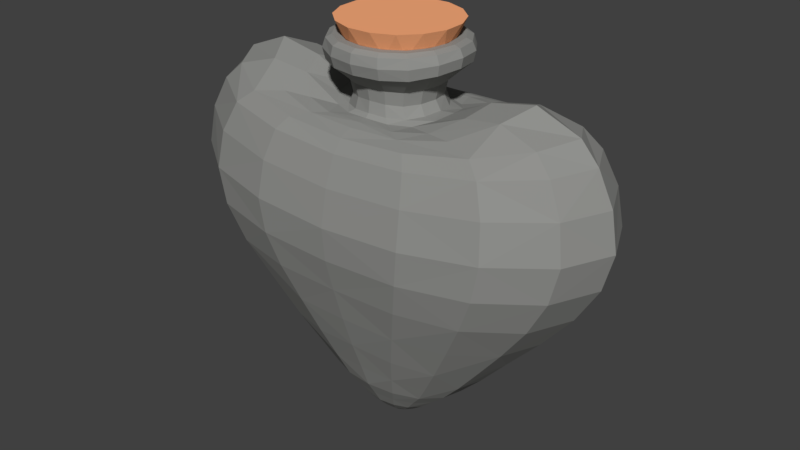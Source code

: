 # Source: LifePotion.blend  (saved by Blender 2.79.0; exported with 4.5.12 LTS)
import bpy
from mathutils import Matrix  # noqa: F401  (used for matrix-valued properties, if any)

bpy.ops.wm.read_factory_settings(use_empty=True)
scene = bpy.context.scene
scene.name = 'Scene'

# ---- collections
col_collection_1 = bpy.data.collections.new('Collection 1'); scene.collection.children.link(col_collection_1)

# ---- materials (node trees are filled in below, after node groups)
mat_glass = bpy.data.materials.new('Glass')
mat_glass.alpha_threshold = 0.0
mat_glass.use_transparent_shadow = False
mat_glass.diffuse_color = (0.2821, 0.2846, 0.2717, 1.0)
mat_glass.roughness = 0.0
mat_glass.specular_intensity = 0.0
mat_liquid = bpy.data.materials.new('Liquid')
mat_liquid.alpha_threshold = 0.0
mat_liquid.use_transparent_shadow = False
mat_liquid.diffuse_color = (0.8, 0.004309, 0.006832, 1.0)
mat_liquid.roughness = 0.5
mat_glass_001 = bpy.data.materials.new('Glass.001')
mat_glass_001.alpha_threshold = 0.0
mat_glass_001.use_transparent_shadow = False
mat_glass_001.diffuse_color = (0.2821, 0.2846, 0.2717, 1.0)
mat_glass_001.roughness = 0.0
mat_glass_001.specular_intensity = 0.0
mat_liquid_001 = bpy.data.materials.new('Liquid.001')
mat_liquid_001.alpha_threshold = 0.0
mat_liquid_001.use_transparent_shadow = False
mat_liquid_001.diffuse_color = (0.8, 0.5827, 0.0, 1.0)
mat_liquid_001.roughness = 0.5
mat_cork = bpy.data.materials.new('Cork')
mat_cork.alpha_threshold = 0.0
mat_cork.use_transparent_shadow = False
mat_cork.diffuse_color = (1.0, 0.4232, 0.2014, 1.0)
mat_cork.roughness = 0.5

# ---- material node trees

# ---- world
world_world = bpy.data.worlds.new('World'); scene.world = world_world
world_world.color = (0.05088, 0.05088, 0.05088)
world_world.use_sun_shadow = False
world_world.sun_shadow_jitter_overblur = 0.0
world_world.cycles.sampling_method = 'MANUAL'

# ---- meshes
me_circle = bpy.data.meshes.new('Circle')
me_circle.from_pydata([(0.4269, -0.9897, 6.187), (1.036, -0.4202, 6.226), (0.8314, -0.3429, 5.909), (0.3424, -0.8, 5.884), (0.251, -0.6251, 5.537), (0.6071, -0.2688, 5.526), (0.3703, -0.7147, 5.298), (0.9069, -0.3156, 5.364), (0.8676, -0.256, 0.5293), (0.3466, -0.5917, 0.5339), (0.5885, -0.8877, 5.302), (1.053, -1.231, 5.221), (1.255, -1.641, 3.43), (0.9156, -1.293, 2.244), (0.5693, -0.8871, 1.157), (1.472, -0.407, 5.572), (2.738, -0.5624, 5.484), (3.196, -0.7865, 3.48), (2.364, -0.5951, 2.221), (1.469, -0.3851, 1.132), (3.259, -0.7336, 4.703), (1.288, -1.566, 4.579), (2.093, -0.4663, 5.673), (0.7986, -1.033, 5.283), (0.3714, -0.8811, 6.389), (0.8951, -0.3677, 6.397), (-0.4269, -0.9897, 6.187), (-1.036, -0.4202, 6.226), (-0.8314, -0.3429, 5.909), (-0.3424, -0.8, 5.884), (-0.251, -0.6251, 5.537), (-0.6071, -0.2688, 5.526), (-0.3703, -0.7147, 5.298), (-0.9069, -0.3156, 5.364), (-0.8676, -0.256, 0.5293), (-0.3466, -0.5917, 0.5339), (-0.5885, -0.8877, 5.302), (-1.053, -1.231, 5.221), (-1.255, -1.641, 3.43), (-0.9156, -1.293, 2.244), (-0.5693, -0.8871, 1.157), (-1.472, -0.407, 5.572), (-2.738, -0.5624, 5.484), (-3.196, -0.7865, 3.48), (-2.364, -0.5951, 2.221), (-1.469, -0.3851, 1.132), (-3.259, -0.7336, 4.703), (-1.288, -1.566, 4.579), (-2.093, -0.4663, 5.673), (-0.7986, -1.033, 5.283), (-0.3714, -0.8811, 6.389), (-0.8951, -0.3677, 6.397), (0.4269, 0.9897, 6.187), (1.036, 0.4202, 6.226), (0.8314, 0.3429, 5.909), (0.3424, 0.8, 5.884), (0.251, 0.6251, 5.537), (0.6071, 0.2688, 5.526), (0.3703, 0.7147, 5.298), (0.9069, 0.3156, 5.364), (0.8676, 0.256, 0.5293), (0.3466, 0.5917, 0.5339), (0.5885, 0.8877, 5.302), (1.053, 1.231, 5.221), (1.255, 1.641, 3.43), (0.9156, 1.293, 2.244), (0.5693, 0.8871, 1.157), (1.472, 0.407, 5.572), (2.738, 0.5624, 5.484), (3.196, 0.7865, 3.48), (2.364, 0.5951, 2.221), (1.469, 0.3851, 1.132), (3.259, 0.7336, 4.703), (1.288, 1.566, 4.579), (2.093, 0.4663, 5.673), (0.7986, 1.033, 5.283), (0.3714, 0.8811, 6.389), (0.8951, 0.3677, 6.397), (-0.4269, 0.9897, 6.187), (-1.036, 0.4202, 6.226), (-0.8314, 0.3429, 5.909), (-0.3424, 0.8, 5.884), (-0.251, 0.6251, 5.537), (-0.6071, 0.2688, 5.526), (-0.3703, 0.7147, 5.298), (-0.9069, 0.3156, 5.364), (-0.8676, 0.256, 0.5293), (-0.3466, 0.5917, 0.5339), (-0.5885, 0.8877, 5.302), (-1.053, 1.231, 5.221), (-1.255, 1.641, 3.43), (-0.9156, 1.293, 2.244), (-0.5693, 0.8871, 1.157), (-1.472, 0.407, 5.572), (-2.738, 0.5624, 5.484), (-3.196, 0.7865, 3.48), (-2.364, 0.5951, 2.221), (-1.469, 0.3851, 1.132), (-3.259, 0.7336, 4.703), (-1.288, 1.566, 4.579), (-2.093, 0.4663, 5.673), (-0.7986, 1.033, 5.283), (-0.3714, 0.8811, 6.389), (-0.8951, 0.3677, 6.397), (0.4064, -0.9632, 6.337), (0.9824, -0.4043, 6.355), (0.4123, -0.9416, 6.012), (1.003, -0.4037, 6.06), (1.126, 0.0, 6.246), (0.0, -1.064, 6.188), (0.7925, -0.7727, 6.196), (0.2707, -0.6621, 5.745), (0.6553, -0.2829, 5.741), (0.6358, -0.6286, 5.885), (0.9048, 0.0, 5.927), (0.0, -0.8571, 5.889), (0.2839, -0.6543, 5.357), (0.69, -0.2849, 5.366), (0.6598, 0.0, 5.533), (0.0, -0.6689, 5.551), (0.4655, -0.4923, 5.521), (0.0, -0.7565, 5.313), (0.99, 0.0, 5.412), (0.6896, -0.5732, 5.299), (0.2624, -0.474, 0.3225), (0.6267, -0.2061, 0.3077), (0.6547, -0.4643, 0.5313), (1.62, 0.0, 5.717), (0.0, -0.9247, 5.311), (1.104, -0.7307, 5.36), (2.001, -1.011, 5.329), (2.368, -1.393, 3.475), (1.736, -1.07, 2.217), (1.082, -0.6921, 1.118), (0.9453, 9.08e-09, 0.5288), (1.628, 0.0, 1.158), (2.631, 0.0, 2.23), (3.601, 0.0, 4.711), (2.341, 0.0, 5.858), (0.0, -0.6331, 0.5344), (0.0, -0.9461, 1.2), (0.0, -1.341, 2.265), (0.0, -1.615, 4.525), (0.0, -1.083, 5.273), (1.187, -1.39, 5.039), (1.111, -1.499, 2.859), (0.7219, -1.082, 1.648), (0.4523, -0.7276, 0.7751), (3.021, -0.6504, 5.209), (2.848, -0.7247, 2.864), (1.869, -0.4741, 1.612), (1.144, -0.3111, 0.7792), (2.425, -1.308, 4.665), (3.539, 0.0, 3.473), (0.0, -1.675, 3.398), (3.351, -0.7873, 4.087), (1.322, -1.677, 3.993), (1.522, -0.8411, 5.392), (3.053, 0.0, 5.574), (0.0, -1.285, 5.179), (0.3291, -0.7711, 6.391), (0.7907, -0.3208, 6.395), (0.9712, 0.0, 6.402), (0.688, -0.6799, 6.39), (0.0, -0.954, 6.39), (-0.4064, -0.9632, 6.337), (-0.9824, -0.4043, 6.355), (-0.4123, -0.9416, 6.012), (-1.003, -0.4037, 6.06), (-1.126, 0.0, 6.246), (-0.7925, -0.7727, 6.196), (-0.2707, -0.6621, 5.745), (-0.6553, -0.2829, 5.741), (-0.6358, -0.6286, 5.885), (-0.9048, 0.0, 5.927), (-0.2839, -0.6543, 5.357), (-0.69, -0.2849, 5.366), (-0.6598, 0.0, 5.533), (-0.4655, -0.4923, 5.521), (-0.99, 0.0, 5.412), (-0.6896, -0.5732, 5.299), (-0.2624, -0.474, 0.3225), (-0.6267, -0.2061, 0.3077), (-0.6547, -0.4643, 0.5313), (-1.62, 0.0, 5.717), (-1.104, -0.7307, 5.36), (-2.001, -1.011, 5.329), (-2.368, -1.393, 3.475), (-1.736, -1.07, 2.217), (-1.082, -0.6921, 1.118), (-0.9453, 8.382e-09, 0.5288), (-1.628, 0.0, 1.158), (-2.631, 0.0, 2.23), (-3.601, 0.0, 4.711), (-2.341, 0.0, 5.858), (-1.187, -1.39, 5.039), (-1.111, -1.499, 2.859), (-0.7219, -1.082, 1.648), (-0.4523, -0.7276, 0.7751), (-3.021, -0.6504, 5.209), (-2.848, -0.7247, 2.864), (-1.869, -0.4741, 1.612), (-1.144, -0.3111, 0.7792), (-2.425, -1.308, 4.665), (-3.539, 0.0, 3.473), (-3.351, -0.7873, 4.087), (-1.322, -1.677, 3.993), (-1.522, -0.8411, 5.392), (-3.053, 0.0, 5.574), (-0.3291, -0.7711, 6.391), (-0.7907, -0.3208, 6.395), (-0.9712, 0.0, 6.402), (-0.688, -0.6799, 6.39), (0.4064, 0.9632, 6.337), (0.9824, 0.4043, 6.355), (0.4123, 0.9416, 6.012), (1.003, 0.4037, 6.06), (0.0, 1.064, 6.188), (0.7925, 0.7727, 6.196), (0.2707, 0.6621, 5.745), (0.6553, 0.2829, 5.741), (0.6358, 0.6286, 5.885), (0.0, 0.8571, 5.889), (0.2839, 0.6543, 5.357), (0.69, 0.2849, 5.366), (0.0, 0.6689, 5.551), (0.4655, 0.4923, 5.521), (0.0, 0.7565, 5.313), (0.6896, 0.5732, 5.299), (0.2624, 0.471, 0.322), (0.6267, 0.2061, 0.3077), (0.6547, 0.4643, 0.5313), (0.0, 0.9247, 5.311), (1.104, 0.7307, 5.36), (2.001, 1.011, 5.329), (2.368, 1.393, 3.475), (1.736, 1.07, 2.217), (1.082, 0.6921, 1.118), (0.0, 0.6301, 0.534), (0.0, 0.9461, 1.2), (0.0, 1.341, 2.265), (0.0, 1.615, 4.525), (0.0, 1.083, 5.273), (1.187, 1.39, 5.039), (1.111, 1.499, 2.859), (0.7219, 1.082, 1.648), (0.4523, 0.7276, 0.7751), (3.021, 0.6504, 5.209), (2.848, 0.7247, 2.864), (1.869, 0.4741, 1.612), (1.144, 0.3111, 0.7792), (2.425, 1.308, 4.665), (0.0, 1.675, 3.398), (3.351, 0.7873, 4.087), (1.322, 1.677, 3.993), (1.522, 0.8411, 5.392), (0.0, 1.285, 5.179), (0.09486, -0.1742, 0.001186), (0.216, -0.07476, 0.001123), (0.3291, 0.7711, 6.391), (0.7907, 0.3208, 6.395), (0.688, 0.6799, 6.39), (0.0, 0.954, 6.39), (-0.4064, 0.9632, 6.337), (-0.9824, 0.4043, 6.355), (-0.4123, 0.9416, 6.012), (-1.003, 0.4037, 6.06), (-0.7925, 0.7727, 6.196), (-0.2707, 0.6621, 5.745), (-0.6553, 0.2829, 5.741), (-0.6358, 0.6286, 5.885), (-0.2839, 0.6543, 5.357), (-0.69, 0.2849, 5.366), (-0.4655, 0.4923, 5.521), (-0.09486, -0.1742, 0.001186), (-0.216, -0.07476, 0.001123), (-0.6896, 0.5732, 5.299), (-0.2624, 0.471, 0.322), (-0.6267, 0.2061, 0.3077), (-0.6547, 0.4643, 0.5313), (-1.104, 0.7307, 5.36), (-2.001, 1.011, 5.329), (-2.368, 1.393, 3.475), (-1.736, 1.07, 2.217), (-1.082, 0.6921, 1.118), (0.09486, 0.1742, 0.001186), (-1.187, 1.39, 5.039), (-1.111, 1.499, 2.859), (-0.7219, 1.082, 1.648), (-0.4523, 0.7276, 0.7751), (0.216, 0.07476, 0.001123), (-3.021, 0.6504, 5.209), (-2.848, 0.7247, 2.864), (-1.869, 0.4741, 1.612), (-1.144, 0.3111, 0.7792), (-2.425, 1.308, 4.665), (-3.351, 0.7873, 4.087), (-1.322, 1.677, 3.993), (-1.522, 0.8411, 5.392), (-0.09486, 0.1742, 0.001186), (-0.216, 0.07476, 0.001123), (-0.3291, 0.7711, 6.391), (-0.7907, 0.3208, 6.395), (-0.688, 0.6799, 6.39), (0.7536, -0.7461, 6.342), (0.7661, -0.74, 6.021), (0.5021, -0.5191, 5.735), (0.5274, -0.5197, 5.343), (0.1713, -0.136, 0.001168), (0.4847, -0.3727, 0.3168), (2.608e-09, -0.1872, 0.001187), (2.238, -1.16, 5.134), (2.101, -1.28, 2.869), (1.374, -0.8677, 1.588), (0.8566, -0.5644, 0.7653), (2.491, -1.403, 4.064), (-0.1713, -0.136, 0.001168), (0.6091, -0.5938, 6.39), (-1.863e-09, -1.041, 6.338), (-0.7536, -0.7461, 6.342), (0.0, -1.009, 6.014), (-0.7661, -0.74, 6.021), (0.0, -0.7103, 5.754), (-0.5021, -0.5191, 5.735), (-1.863e-09, -0.6965, 5.372), (-0.5274, -0.5197, 5.343), (0.1713, 0.136, 0.001168), (0.2298, 6.177e-09, 0.001098), (0.0, -0.5076, 0.3228), (-0.4847, -0.3727, 0.3168), (2.608e-09, 0.1867, 0.001186), (-2.238, -1.16, 5.134), (-2.101, -1.28, 2.869), (-1.374, -0.8677, 1.588), (-0.8566, -0.5644, 0.7653), (0.0, -0.7887, 0.7871), (3.725e-09, -1.143, 1.697), (0.0, -1.523, 2.85), (0.0, -1.435, 4.987), (-0.1713, 0.136, 0.001168), (-2.491, -1.403, 4.064), (-7.451e-09, -1.728, 3.945), (-0.2298, 5.77e-09, 0.001098), (-0.4244, 2.212e-09, 0.117), (0.0, -0.8359, 6.393), (-0.6091, -0.5938, 6.39), (0.7536, 0.7461, 6.342), (1.067, 1.863e-09, 6.365), (0.7661, 0.74, 6.021), (1.091, 0.0, 6.086), (0.5021, 0.5191, 5.735), (0.7122, -9.095e-13, 5.749), (0.5274, 0.5197, 5.343), (0.7511, -3.638e-12, 5.386), (-0.3117, 0.2452, 0.1266), (2.736e-09, 0.3295, 0.128), (0.4847, 0.3723, 0.3167), (0.6752, 9.197e-09, 0.3029), (0.4244, 4.016e-09, 0.117), (2.238, 1.16, 5.134), (2.101, 1.28, 2.869), (1.374, 0.8677, 1.588), (0.8566, 0.5644, 0.7653), (1.256, 5.588e-09, 0.794), (2.076, 0.0, 1.646), (3.161, 0.0, 2.858), (3.344, -3.725e-09, 5.242), (0.3117, 0.2452, 0.1266), (2.491, 1.403, 4.064), (3.705, 0.0, 4.086), (-0.3117, -0.2452, 0.1266), (2.736e-09, -0.3325, 0.1284), (0.6091, 0.5938, 6.39), (0.857, 0.0, 6.399), (-1.863e-09, 1.041, 6.338), (-0.7536, 0.7461, 6.342), (-1.067, 1.863e-09, 6.365), (0.0, 1.009, 6.014), (-0.7661, 0.74, 6.021), (-1.091, 0.0, 6.086), (0.0, 0.7103, 5.754), (-0.5021, 0.5191, 5.735), (-0.7122, -4.547e-13, 5.749), (-1.863e-09, 0.6965, 5.372), (-0.5274, 0.5197, 5.343), (-0.7511, -1.819e-12, 5.386), (0.3117, -0.2452, 0.1266), (-0.3967, 0.1359, 0.1209), (-0.1709, 0.3102, 0.1287), (0.0, 0.5001, 0.3217), (-0.4847, 0.3723, 0.3167), (-0.6752, 5.355e-09, 0.3029), (0.3967, 0.1359, 0.1209), (-2.238, 1.16, 5.134), (-2.101, 1.28, 2.869), (-1.374, 0.8677, 1.588), (-0.8566, 0.5644, 0.7653), (-1.256, 5.588e-09, 0.794), (-2.076, 0.0, 1.646), (-3.161, -3.725e-09, 2.858), (-3.344, -3.725e-09, 5.242), (0.1709, 0.3102, 0.1287), (0.0, 0.7887, 0.7871), (3.725e-09, 1.143, 1.697), (0.0, 1.523, 2.85), (0.0, 1.435, 4.987), (-0.3967, -0.1359, 0.1209), (-2.491, 1.403, 4.064), (-3.705, 0.0, 4.086), (-7.451e-09, 1.728, 3.945), (-0.1709, -0.3109, 0.1288), (0.3967, -0.1359, 0.1209), (0.1709, -0.3109, 0.1288), (0.0, 0.8359, 6.393), (-0.6091, 0.5938, 6.39), (-0.857, 0.0, 6.399), (0.3764, -0.8549, 6.192), (0.9038, -0.3634, 6.213), (0.7428, -0.3121, 6.018), (0.3111, -0.7116, 5.993), (0.202, -0.4897, 5.536), (0.4759, -0.2123, 5.508), (0.3589, -0.6859, 5.157), (0.9357, -0.295, 5.224), (0.7794, -0.2027, 0.6313), (0.3144, -0.4762, 0.6138), (0.5935, -0.8764, 5.158), (1.052, -1.146, 5.105), (1.236, -1.5, 3.456), (0.8955, -1.161, 2.298), (0.5375, -0.7592, 1.215), (1.51, -0.3697, 5.438), (2.686, -0.4887, 5.372), (3.089, -0.7011, 3.526), (2.274, -0.5229, 2.308), (1.379, -0.3169, 1.221), (3.154, -0.6447, 4.661), (1.272, -1.428, 4.54), (2.092, -0.4066, 5.542), (0.8039, -0.9931, 5.145), (0.3564, -0.842, 6.251), (0.8665, -0.3524, 6.257), (-0.3764, -0.8549, 6.192), (-0.9038, -0.3634, 6.213), (-0.7428, -0.3121, 6.018), (-0.3111, -0.7116, 5.993), (-0.202, -0.4897, 5.536), (-0.4759, -0.2123, 5.508), (-0.3589, -0.6859, 5.157), (-0.9357, -0.295, 5.224), (-0.7794, -0.2027, 0.6313), (-0.3144, -0.4762, 0.6138), (-0.5935, -0.8764, 5.158), (-1.052, -1.146, 5.105), (-1.236, -1.5, 3.456), (-0.8955, -1.161, 2.298), (-0.5375, -0.7592, 1.215), (-1.51, -0.3697, 5.438), (-2.686, -0.4887, 5.372), (-3.089, -0.7011, 3.526), (-2.274, -0.5229, 2.308), (-1.379, -0.3169, 1.221), (-3.154, -0.6447, 4.661), (-1.272, -1.428, 4.54), (-2.092, -0.4066, 5.542), (-0.8039, -0.9931, 5.145), (-0.3564, -0.842, 6.251), (-0.8665, -0.3524, 6.257), (0.3764, 0.8549, 6.192), (0.9038, 0.3634, 6.213), (0.7428, 0.3121, 6.018), (0.3111, 0.7116, 5.993), (0.202, 0.4897, 5.536), (0.4759, 0.2123, 5.508), (0.3589, 0.6859, 5.157), (0.9357, 0.295, 5.224), (0.7794, 0.2027, 0.6313), (0.315, 0.4764, 0.6143), (0.5935, 0.8764, 5.158), (1.052, 1.146, 5.105), (1.236, 1.5, 3.456), (0.8955, 1.161, 2.298), (0.5375, 0.7592, 1.215), (1.51, 0.3697, 5.438), (2.686, 0.4887, 5.372), (3.089, 0.7011, 3.526), (2.274, 0.5229, 2.308), (1.379, 0.3169, 1.221), (3.154, 0.6447, 4.661), (1.272, 1.428, 4.54), (2.092, 0.4066, 5.542), (0.8039, 0.9931, 5.145), (0.3564, 0.842, 6.251), (0.8665, 0.3524, 6.257), (-0.3764, 0.8549, 6.192), (-0.9038, 0.3634, 6.213), (-0.7428, 0.3121, 6.018), (-0.3111, 0.7116, 5.993), (-0.202, 0.4897, 5.536), (-0.4759, 0.2123, 5.508), (-0.3589, 0.6859, 5.157), (-0.9357, 0.295, 5.224), (-0.7794, 0.2027, 0.6313), (-0.315, 0.4764, 0.6143), (-0.5935, 0.8764, 5.158), (-1.052, 1.146, 5.105), (-1.236, 1.5, 3.456), (-0.8955, 1.161, 2.298), (-0.5375, 0.7592, 1.215), (-1.51, 0.3697, 5.438), (-2.686, 0.4887, 5.372), (-3.089, 0.7011, 3.526), (-2.274, 0.5229, 2.308), (-1.379, 0.3169, 1.221), (-3.154, 0.6447, 4.661), (-1.272, 1.428, 4.54), (-2.092, 0.4066, 5.542), (-0.8039, 0.9931, 5.145), (-0.3564, 0.842, 6.251), (-0.8665, 0.3524, 6.257), (0.3649, -0.8525, 6.255), (0.8862, -0.3596, 6.258), (0.3702, -0.8275, 6.089), (0.8865, -0.3586, 6.132), (0.9834, 0.0, 6.229), (0.0, -0.9206, 6.196), (0.6937, -0.6679, 6.192), (0.2292, -0.5455, 5.819), (0.5408, -0.2392, 5.817), (0.5702, -0.5639, 5.995), (0.81, 0.0, 6.035), (0.0, -0.7623, 5.998), (0.246, -0.5426, 5.274), (0.6276, -0.2421, 5.243), (0.5173, 0.0, 5.512), (0.0, -0.525, 5.553), (0.3675, -0.3873, 5.511), (0.0, -0.7105, 5.177), (1.028, 0.0, 5.273), (0.6961, -0.554, 5.156), (0.2331, -0.3657, 0.4139), (0.5434, -0.1589, 0.4171), (0.5904, -0.3708, 0.6204), (1.659, 0.0, 5.578), (0.0, -0.9128, 5.168), (1.128, -0.7053, 5.22), (1.984, -0.9215, 5.217), (2.309, -1.266, 3.507), (1.682, -0.9563, 2.287), (1.018, -0.5847, 1.191), (0.8488, 9.08e-09, 0.6366), (1.527, 0.0, 1.252), (2.523, 0.0, 2.325), (3.464, 0.0, 4.666), (2.323, 0.0, 5.715), (0.0, -0.5112, 0.6122), (0.0, -0.8122, 1.252), (0.0, -1.205, 2.313), (0.0, -1.477, 4.485), (0.0, -1.043, 5.134), (1.175, -1.268, 4.964), (1.093, -1.363, 2.904), (0.6966, -0.9529, 1.705), (0.4178, -0.6054, 0.8431), (2.934, -0.5668, 5.13), (2.752, -0.6465, 2.938), (1.781, -0.4052, 1.702), (1.053, -0.25, 0.8731), (2.37, -1.182, 4.624), (3.405, 0.0, 3.527), (0.0, -1.533, 3.423), (3.239, -0.6975, 4.089), (1.303, -1.534, 3.985), (1.532, -0.7843, 5.26), (2.974, 0.0, 5.454), (0.0, -1.199, 5.063), (0.3282, -0.769, 6.247), (0.7942, -0.3197, 6.251), (0.9417, 0.0, 6.261), (0.6631, -0.651, 6.251), (0.0, -0.9105, 6.252), (-0.3649, -0.8525, 6.255), (-0.8862, -0.3596, 6.258), (-0.3702, -0.8275, 6.089), (-0.8865, -0.3586, 6.132), (-0.9834, 0.0, 6.229), (-0.6937, -0.6679, 6.192), (-0.2292, -0.5455, 5.819), (-0.5408, -0.2392, 5.817), (-0.5702, -0.5639, 5.995), (-0.81, 0.0, 6.035), (-0.246, -0.5426, 5.274), (-0.6276, -0.2421, 5.243), (-0.5173, 0.0, 5.512), (-0.3675, -0.3873, 5.511), (-1.028, 0.0, 5.273), (-0.6961, -0.554, 5.156), (-0.2331, -0.3657, 0.4139), (-0.5434, -0.1589, 0.4171), (-0.5904, -0.3708, 0.6204), (-1.659, 0.0, 5.578), (-1.128, -0.7053, 5.22), (-1.984, -0.9215, 5.217), (-2.309, -1.266, 3.507), (-1.682, -0.9563, 2.287), (-1.018, -0.5847, 1.191), (-0.8488, 8.615e-09, 0.6366), (-1.527, 0.0, 1.252), (-2.523, 0.0, 2.325), (-3.464, 0.0, 4.666), (-2.323, 0.0, 5.715), (-1.175, -1.268, 4.964), (-1.093, -1.363, 2.904), (-0.6966, -0.9529, 1.705), (-0.4178, -0.6054, 0.8431), (-2.934, -0.5668, 5.13), (-2.752, -0.6465, 2.938), (-1.781, -0.4052, 1.702), (-1.053, -0.25, 0.8731), (-2.37, -1.182, 4.624), (-3.405, 0.0, 3.527), (-3.239, -0.6975, 4.089), (-1.303, -1.534, 3.985), (-1.532, -0.7843, 5.26), (-2.974, 0.0, 5.454), (-0.3282, -0.769, 6.247), (-0.7942, -0.3197, 6.251), (-0.9417, 0.0, 6.261), (-0.6631, -0.651, 6.251), (0.3649, 0.8525, 6.255), (0.8862, 0.3596, 6.258), (0.3702, 0.8275, 6.089), (0.8865, 0.3586, 6.132), (0.0, 0.9206, 6.196), (0.6937, 0.6679, 6.192), (0.2292, 0.5455, 5.819), (0.5408, 0.2392, 5.817), (0.5702, 0.5639, 5.995), (0.0, 0.7623, 5.998), (0.246, 0.5426, 5.274), (0.6276, 0.2421, 5.243), (0.0, 0.525, 5.553), (0.3675, 0.3873, 5.511), (0.0, 0.7105, 5.177), (0.6961, 0.554, 5.156), (0.234, 0.3626, 0.4136), (0.5434, 0.1589, 0.4171), (0.5905, 0.3708, 0.6205), (0.0, 0.9128, 5.168), (1.128, 0.7053, 5.22), (1.984, 0.9215, 5.217), (2.309, 1.266, 3.507), (1.682, 0.9563, 2.287), (1.018, 0.5847, 1.191), (0.0, 0.5087, 0.6126), (0.0, 0.8122, 1.252), (0.0, 1.205, 2.313), (0.0, 1.477, 4.485), (0.0, 1.043, 5.134), (1.175, 1.268, 4.964), (1.093, 1.363, 2.904), (0.6966, 0.9529, 1.705), (0.4179, 0.6054, 0.8432), (2.934, 0.5668, 5.13), (2.752, 0.6465, 2.938), (1.781, 0.4052, 1.702), (1.053, 0.25, 0.8731), (2.37, 1.182, 4.624), (0.0, 1.533, 3.423), (3.239, 0.6975, 4.089), (1.303, 1.534, 3.985), (1.532, 0.7843, 5.26), (0.0, 1.199, 5.063), (0.08093, -0.1229, 0.1356), (0.1756, -0.05423, 0.1384), (0.3282, 0.769, 6.247), (0.7942, 0.3197, 6.251), (0.6631, 0.651, 6.251), (0.0, 0.9105, 6.252), (-0.3649, 0.8525, 6.255), (-0.8862, 0.3596, 6.258), (-0.3702, 0.8275, 6.089), (-0.8865, 0.3586, 6.132), (-0.6937, 0.6679, 6.192), (-0.2292, 0.5455, 5.819), (-0.5408, 0.2392, 5.817), (-0.5702, 0.5639, 5.995), (-0.246, 0.5426, 5.274), (-0.6276, 0.2421, 5.243), (-0.3675, 0.3873, 5.511), (-0.08093, -0.1229, 0.1356), (-0.1756, -0.05423, 0.1384), (-0.6961, 0.554, 5.156), (-0.234, 0.3626, 0.4136), (-0.5434, 0.1589, 0.4171), (-0.5905, 0.3708, 0.6205), (-1.128, 0.7053, 5.22), (-1.984, 0.9215, 5.217), (-2.309, 1.266, 3.507), (-1.682, 0.9563, 2.287), (-1.018, 0.5847, 1.191), (0.0812, 0.1225, 0.1355), (-1.175, 1.268, 4.964), (-1.093, 1.363, 2.904), (-0.6966, 0.9529, 1.705), (-0.4179, 0.6054, 0.8432), (0.1756, 0.05423, 0.1384), (-2.934, 0.5668, 5.13), (-2.752, 0.6465, 2.938), (-1.781, 0.4052, 1.702), (-1.053, 0.25, 0.8731), (-2.37, 1.182, 4.624), (-3.239, 0.6975, 4.089), (-1.303, 1.534, 3.985), (-1.532, 0.7843, 5.26), (-0.0812, 0.1225, 0.1355), (-0.1756, 0.05423, 0.1384), (-0.3282, 0.769, 6.247), (-0.7942, 0.3197, 6.251), (-0.6631, 0.651, 6.251), (0.6775, -0.6624, 6.253), (0.6799, -0.6528, 6.097), (0.4164, -0.4312, 5.81), (0.4681, -0.4439, 5.236), (0.1417, -0.09521, 0.1366), (0.4246, -0.2863, 0.4162), (2.605e-09, -0.1333, 0.1353), (2.197, -1.046, 5.057), (2.046, -1.16, 2.927), (1.317, -0.7579, 1.662), (0.79, -0.4635, 0.8451), (2.43, -1.273, 4.059), (-0.1417, -0.09521, 0.1366), (0.6102, -0.5927, 6.246), (-1.863e-09, -0.9203, 6.258), (-0.6775, -0.6624, 6.253), (0.0, -0.8874, 6.092), (-0.6799, -0.6528, 6.097), (0.0, -0.5863, 5.828), (-0.4164, -0.4312, 5.81), (-1.863e-09, -0.5715, 5.301), (-0.4681, -0.4439, 5.236), (0.1418, 0.09514, 0.1366), (0.1872, 6.17e-09, 0.1392), (0.0, -0.3933, 0.4118), (-0.4246, -0.2863, 0.4162), (2.605e-09, 0.1325, 0.1352), (-2.197, -1.046, 5.057), (-2.046, -1.16, 2.927), (-1.317, -0.7579, 1.662), (-0.79, -0.4635, 0.8451), (0.0, -0.6598, 0.8517), (3.725e-09, -1.009, 1.748), (0.0, -1.385, 2.891), (0.0, -1.31, 4.914), (-0.1418, 0.09514, 0.1366), (-2.43, -1.273, 4.059), (-7.451e-09, -1.584, 3.938), (-0.1872, 5.761e-09, 0.1392), (-0.3437, 2.217e-09, 0.2374), (0.0, -0.8327, 6.249), (-0.6102, -0.5927, 6.246), (0.6775, 0.6624, 6.253), (0.9647, 1.863e-09, 6.264), (0.6799, 0.6528, 6.097), (0.9657, 0.0, 6.156), (0.4164, 0.4312, 5.81), (0.59, -9.095e-13, 5.825), (0.4681, 0.4439, 5.236), (0.6899, -3.638e-12, 5.255), (-0.2581, 0.1716, 0.2391), (2.736e-09, 0.2289, 0.2317), (0.4248, 0.2858, 0.4162), (0.5842, 9.313e-09, 0.4166), (0.3437, 4.016e-09, 0.2374), (2.197, 1.046, 5.057), (2.046, 1.16, 2.927), (1.317, 0.7579, 1.662), (0.79, 0.4635, 0.8451), (1.156, 5.588e-09, 0.8934), (1.973, 0.0, 1.745), (3.043, 0.0, 2.941), (3.227, -3.725e-09, 5.158), (0.2581, 0.1716, 0.2391), (2.43, 1.273, 4.059), (3.561, 0.0, 4.092), (-0.258, -0.1719, 0.2392), (2.736e-09, -0.2327, 0.2329), (0.6102, 0.5927, 6.246), (0.8611, 0.0, 6.255), (-1.863e-09, 0.9203, 6.258), (-0.6775, 0.6624, 6.253), (-0.9647, 1.863e-09, 6.264), (0.0, 0.8874, 6.092), (-0.6799, 0.6528, 6.097), (-0.9657, 0.0, 6.156), (0.0, 0.5863, 5.828), (-0.4164, 0.4312, 5.81), (-0.59, -4.547e-13, 5.825), (-1.863e-09, 0.5715, 5.301), (-0.4681, 0.4439, 5.236), (-0.6899, -1.819e-12, 5.255), (0.258, -0.1719, 0.2392), (-0.3226, 0.09721, 0.2391), (-0.1453, 0.2154, 0.2349), (0.0, 0.386, 0.4108), (-0.4248, 0.2858, 0.4162), (-0.5842, 5.355e-09, 0.4166), (0.3226, 0.09721, 0.2391), (-2.197, 1.046, 5.057), (-2.046, 1.16, 2.927), (-1.317, 0.7579, 1.662), (-0.79, 0.4635, 0.8451), (-1.156, 5.588e-09, 0.8934), (-1.973, 0.0, 1.745), (-3.043, -3.725e-09, 2.941), (-3.227, -3.725e-09, 5.158), (0.1453, 0.2154, 0.2349), (0.0, 0.6599, 0.8519), (3.725e-09, 1.009, 1.748), (0.0, 1.385, 2.891), (0.0, 1.31, 4.914), (-0.3226, -0.09722, 0.2391), (-2.43, 1.273, 4.059), (-3.561, 0.0, 4.092), (-7.451e-09, 1.584, 3.938), (-0.1446, -0.2169, 0.2355), (0.3226, -0.09722, 0.2391), (0.1446, -0.2169, 0.2355), (0.0, 0.8327, 6.249), (-0.6102, 0.5927, 6.246), (-0.8611, 0.0, 6.255)], [], [(0, 110, 304, 104), (0, 104, 318, 109), (0, 109, 320, 106), (0, 106, 305, 110), (1, 108, 347, 105), (1, 105, 304, 110), (1, 110, 305, 107), (1, 107, 349, 108), (2, 114, 349, 107), (2, 107, 305, 113), (2, 113, 306, 112), (2, 112, 351, 114), (3, 113, 305, 106), (3, 106, 320, 115), (3, 115, 322, 111), (3, 111, 306, 113), (4, 120, 306, 111), (4, 111, 322, 119), (4, 119, 324, 116), (4, 116, 307, 120), (5, 118, 351, 112), (5, 112, 306, 120), (5, 120, 307, 117), (5, 117, 353, 118), (6, 123, 307, 116), (6, 116, 324, 121), (15, 127, 122, 7), (10, 6, 121, 128), (7, 122, 353, 117), (7, 117, 307, 123), (23, 10, 128, 143), (15, 7, 123, 129), (8, 134, 363, 151), (8, 151, 314, 126), (8, 126, 309, 125), (8, 125, 357, 134), (9, 126, 314, 147), (9, 147, 335, 139), (9, 139, 328, 124), (9, 124, 309, 126), (23, 157, 129, 10), (22, 15, 129, 157), (36, 32, 180, 185), (23, 11, 130, 157), (11, 159, 338, 144), (11, 144, 311, 130), (12, 131, 315, 156), (12, 156, 341, 154), (12, 154, 337, 145), (12, 145, 312, 131), (13, 132, 312, 145), (13, 145, 337, 141), (13, 141, 336, 146), (13, 146, 313, 132), (14, 133, 313, 146), (14, 146, 336, 140), (14, 140, 335, 147), (14, 147, 314, 133), (22, 138, 127, 15), (22, 157, 130, 16), (23, 143, 159, 11), (22, 16, 158, 138), (16, 130, 311, 148), (16, 148, 366, 158), (17, 153, 369, 155), (17, 155, 315, 131), (17, 131, 312, 149), (17, 149, 365, 153), (18, 136, 365, 149), (18, 149, 312, 132), (18, 132, 313, 150), (18, 150, 364, 136), (19, 135, 364, 150), (19, 150, 313, 133), (19, 133, 314, 151), (19, 151, 363, 135), (20, 137, 366, 148), (20, 148, 311, 152), (20, 152, 315, 155), (20, 155, 369, 137), (21, 152, 311, 144), (21, 144, 338, 142), (21, 142, 341, 156), (21, 156, 315, 152), (24, 164, 318, 104), (24, 104, 304, 163), (24, 163, 317, 160), (24, 160, 344, 164), (25, 163, 304, 105), (25, 105, 347, 162), (25, 162, 373, 161), (25, 161, 317, 163), (26, 165, 319, 170), (26, 170, 321, 167), (26, 167, 320, 109), (26, 109, 318, 165), (27, 166, 376, 169), (27, 169, 379, 168), (27, 168, 321, 170), (27, 170, 319, 166), (28, 168, 379, 174), (28, 174, 382, 172), (28, 172, 323, 173), (28, 173, 321, 168), (29, 167, 321, 173), (29, 173, 323, 171), (29, 171, 322, 115), (29, 115, 320, 167), (30, 171, 323, 178), (30, 178, 325, 175), (30, 175, 324, 119), (30, 119, 322, 171), (31, 172, 382, 177), (31, 177, 385, 176), (31, 176, 325, 178), (31, 178, 323, 172), (32, 175, 325, 180), (36, 128, 121, 32), (41, 33, 179, 184), (32, 121, 324, 175), (33, 176, 385, 179), (41, 185, 180, 33), (49, 143, 128, 36), (33, 180, 325, 176), (34, 202, 397, 190), (34, 190, 391, 182), (34, 182, 329, 183), (34, 183, 334, 202), (35, 198, 334, 183), (35, 183, 329, 181), (35, 181, 328, 139), (35, 139, 335, 198), (48, 207, 185, 41), (49, 36, 185, 207), (62, 58, 228, 233), (37, 186, 331, 195), (37, 195, 338, 159), (49, 207, 186, 37), (38, 206, 340, 187), (38, 187, 332, 196), (38, 196, 337, 154), (38, 154, 341, 206), (39, 196, 332, 188), (39, 188, 333, 197), (39, 197, 336, 141), (39, 141, 337, 196), (40, 197, 333, 189), (40, 189, 334, 198), (40, 198, 335, 140), (40, 140, 336, 197), (48, 42, 186, 207), (48, 41, 184, 194), (49, 37, 159, 143), (42, 208, 400, 199), (42, 199, 331, 186), (48, 194, 208, 42), (43, 205, 408, 204), (43, 204, 399, 200), (43, 200, 332, 187), (43, 187, 340, 205), (44, 200, 399, 192), (44, 192, 398, 201), (44, 201, 333, 188), (44, 188, 332, 200), (45, 201, 398, 191), (45, 191, 397, 202), (45, 202, 334, 189), (45, 189, 333, 201), (46, 199, 400, 193), (46, 193, 408, 205), (46, 205, 340, 203), (46, 203, 331, 199), (47, 195, 331, 203), (47, 203, 340, 206), (47, 206, 341, 142), (47, 142, 338, 195), (406, 343, 342, 275), (412, 371, 310, 257), (388, 355, 330, 299), (355, 401, 285, 330), (367, 392, 290, 326), (343, 387, 300, 342), (411, 386, 308, 258), (327, 258, 308, 257, 310, 274, 316, 275, 342, 300, 339, 299, 330, 285, 326, 290), (50, 165, 318, 164), (50, 164, 344, 209), (50, 209, 345, 212), (50, 212, 319, 165), (51, 166, 319, 212), (51, 212, 345, 210), (51, 210, 415, 211), (51, 211, 376, 166), (52, 213, 346, 218), (52, 218, 348, 215), (52, 215, 377, 217), (52, 217, 374, 213), (53, 214, 347, 108), (53, 108, 349, 216), (53, 216, 348, 218), (53, 218, 346, 214), (54, 216, 349, 114), (54, 114, 351, 220), (54, 220, 350, 221), (54, 221, 348, 216), (55, 215, 348, 221), (55, 221, 350, 219), (55, 219, 380, 222), (55, 222, 377, 215), (56, 219, 350, 226), (56, 226, 352, 223), (56, 223, 383, 225), (56, 225, 380, 219), (57, 220, 351, 118), (57, 118, 353, 224), (57, 224, 352, 226), (57, 226, 350, 220), (58, 223, 352, 228), (62, 232, 227, 58), (67, 59, 122, 127), (58, 227, 383, 223), (59, 224, 353, 122), (67, 233, 228, 59), (75, 242, 232, 62), (59, 228, 352, 224), (60, 250, 363, 134), (60, 134, 357, 230), (60, 230, 356, 231), (60, 231, 362, 250), (61, 246, 362, 231), (61, 231, 356, 229), (61, 229, 389, 238), (61, 238, 402, 246), (358, 411, 258, 327), (74, 255, 233, 67), (75, 62, 233, 255), (386, 412, 257, 308), (88, 280, 276, 84), (63, 234, 359, 243), (63, 243, 405, 256), (75, 255, 234, 63), (64, 254, 368, 235), (64, 235, 360, 244), (64, 244, 404, 252), (64, 252, 409, 254), (65, 244, 360, 236), (65, 236, 361, 245), (65, 245, 403, 240), (65, 240, 404, 244), (66, 245, 361, 237), (66, 237, 362, 246), (66, 246, 402, 239), (66, 239, 403, 245), (387, 354, 339, 300), (74, 68, 234, 255), (74, 67, 127, 138), (401, 367, 326, 285), (75, 63, 256, 242), (68, 158, 366, 247), (68, 247, 359, 234), (74, 138, 158, 68), (69, 253, 369, 153), (69, 153, 365, 248), (69, 248, 360, 235), (69, 235, 368, 253), (70, 248, 365, 136), (70, 136, 364, 249), (70, 249, 361, 236), (70, 236, 360, 248), (71, 249, 364, 135), (71, 135, 363, 250), (71, 250, 362, 237), (71, 237, 361, 249), (72, 247, 366, 137), (72, 137, 369, 253), (72, 253, 368, 251), (72, 251, 359, 247), (73, 243, 359, 251), (73, 251, 368, 254), (73, 254, 409, 241), (73, 241, 405, 243), (354, 388, 299, 339), (389, 229, 401, 355), (410, 370, 316, 274), (370, 406, 275, 316), (392, 358, 327, 290), (278, 390, 354, 387), (229, 356, 367, 401), (371, 410, 274, 310), (76, 213, 374, 262), (76, 262, 413, 259), (76, 259, 372, 261), (76, 261, 346, 213), (77, 214, 346, 261), (77, 261, 372, 260), (77, 260, 373, 162), (77, 162, 347, 214), (78, 267, 375, 263), (78, 263, 374, 217), (78, 217, 377, 265), (78, 265, 378, 267), (79, 169, 376, 264), (79, 264, 375, 267), (79, 267, 378, 266), (79, 266, 379, 169), (80, 174, 379, 266), (80, 266, 378, 270), (80, 270, 381, 269), (80, 269, 382, 174), (81, 270, 378, 265), (81, 265, 377, 222), (81, 222, 380, 268), (81, 268, 381, 270), (82, 273, 381, 268), (82, 268, 380, 225), (82, 225, 383, 271), (82, 271, 384, 273), (83, 177, 382, 269), (83, 269, 381, 273), (83, 273, 384, 272), (83, 272, 385, 177), (84, 276, 384, 271), (84, 271, 383, 227), (93, 184, 179, 85), (88, 84, 227, 232), (85, 179, 385, 272), (85, 272, 384, 276), (101, 88, 232, 242), (93, 85, 276, 280), (86, 190, 397, 294), (86, 294, 396, 279), (86, 279, 390, 278), (86, 278, 391, 190), (87, 279, 396, 289), (87, 289, 402, 238), (87, 238, 389, 277), (87, 277, 390, 279), (329, 182, 406, 370), (125, 309, 386, 411), (101, 298, 280, 88), (100, 93, 280, 298), (230, 357, 358, 392), (101, 89, 281, 298), (89, 256, 405, 286), (89, 286, 393, 281), (90, 282, 407, 297), (90, 297, 409, 252), (90, 252, 404, 287), (90, 287, 394, 282), (91, 283, 394, 287), (91, 287, 404, 240), (91, 240, 403, 288), (91, 288, 395, 283), (92, 284, 395, 288), (92, 288, 403, 239), (92, 239, 402, 289), (92, 289, 396, 284), (391, 278, 387, 343), (182, 391, 343, 406), (100, 194, 184, 93), (100, 298, 281, 94), (101, 242, 256, 89), (100, 94, 208, 194), (94, 281, 393, 291), (94, 291, 400, 208), (95, 204, 408, 296), (95, 296, 407, 282), (95, 282, 394, 292), (95, 292, 399, 204), (96, 192, 399, 292), (96, 292, 394, 283), (96, 283, 395, 293), (96, 293, 398, 192), (97, 191, 398, 293), (97, 293, 395, 284), (97, 284, 396, 294), (97, 294, 397, 191), (98, 193, 400, 291), (98, 291, 393, 295), (98, 295, 407, 296), (98, 296, 408, 193), (99, 295, 393, 286), (99, 286, 405, 241), (99, 241, 409, 297), (99, 297, 407, 295), (390, 277, 388, 354), (328, 181, 410, 371), (124, 328, 371, 412), (356, 230, 392, 367), (277, 389, 355, 388), (357, 125, 411, 358), (181, 329, 370, 410), (309, 124, 412, 386), (102, 262, 374, 263), (102, 263, 375, 303), (102, 303, 414, 301), (102, 301, 413, 262), (103, 303, 375, 264), (103, 264, 376, 211), (103, 211, 415, 302), (103, 302, 414, 303), (10, 129, 123, 6), (416, 520, 720, 526), (416, 525, 734, 520), (416, 522, 736, 525), (416, 526, 721, 522), (417, 521, 763, 524), (417, 526, 720, 521), (417, 523, 721, 526), (417, 524, 765, 523), (418, 523, 765, 530), (418, 529, 721, 523), (418, 528, 722, 529), (418, 530, 767, 528), (419, 522, 721, 529), (419, 531, 736, 522), (419, 527, 738, 531), (419, 529, 722, 527), (420, 527, 722, 536), (420, 535, 738, 527), (420, 532, 740, 535), (420, 536, 723, 532), (421, 528, 767, 534), (421, 536, 722, 528), (421, 533, 723, 536), (421, 534, 769, 533), (422, 532, 723, 539), (422, 537, 740, 532), (431, 423, 538, 543), (426, 544, 537, 422), (423, 533, 769, 538), (423, 539, 723, 533), (439, 559, 544, 426), (431, 545, 539, 423), (424, 550, 779, 567), (424, 567, 730, 542), (424, 542, 725, 541), (424, 541, 773, 550), (425, 542, 730, 563), (425, 563, 751, 555), (425, 555, 744, 540), (425, 540, 725, 542), (439, 426, 545, 573), (438, 573, 545, 431), (452, 601, 596, 448), (439, 573, 546, 427), (427, 560, 754, 575), (427, 546, 727, 560), (428, 547, 731, 572), (428, 572, 757, 570), (428, 570, 753, 561), (428, 561, 728, 547), (429, 548, 728, 561), (429, 561, 753, 557), (429, 557, 752, 562), (429, 562, 729, 548), (430, 549, 729, 562), (430, 562, 752, 556), (430, 556, 751, 563), (430, 563, 730, 549), (438, 431, 543, 554), (438, 432, 546, 573), (439, 427, 575, 559), (438, 554, 574, 432), (432, 564, 727, 546), (432, 574, 782, 564), (433, 569, 785, 571), (433, 571, 731, 547), (433, 547, 728, 565), (433, 565, 781, 569), (434, 552, 781, 565), (434, 565, 728, 548), (434, 548, 729, 566), (434, 566, 780, 552), (435, 551, 780, 566), (435, 566, 729, 549), (435, 549, 730, 567), (435, 567, 779, 551), (436, 564, 782, 553), (436, 568, 727, 564), (436, 571, 731, 568), (436, 553, 785, 571), (437, 560, 727, 568), (437, 558, 754, 560), (437, 572, 757, 558), (437, 568, 731, 572), (440, 520, 734, 580), (440, 579, 720, 520), (440, 576, 733, 579), (440, 580, 760, 576), (441, 521, 720, 579), (441, 578, 763, 521), (441, 577, 789, 578), (441, 579, 733, 577), (442, 586, 735, 581), (442, 583, 737, 586), (442, 525, 736, 583), (442, 581, 734, 525), (443, 585, 792, 582), (443, 584, 795, 585), (443, 586, 737, 584), (443, 582, 735, 586), (444, 590, 795, 584), (444, 588, 798, 590), (444, 589, 739, 588), (444, 584, 737, 589), (445, 589, 737, 583), (445, 587, 739, 589), (445, 531, 738, 587), (445, 583, 736, 531), (446, 594, 739, 587), (446, 591, 741, 594), (446, 535, 740, 591), (446, 587, 738, 535), (447, 593, 798, 588), (447, 592, 801, 593), (447, 594, 741, 592), (447, 588, 739, 594), (448, 596, 741, 591), (452, 448, 537, 544), (457, 600, 595, 449), (448, 591, 740, 537), (449, 595, 801, 592), (457, 449, 596, 601), (465, 452, 544, 559), (449, 592, 741, 596), (450, 618, 813, 606), (450, 606, 807, 598), (450, 598, 745, 599), (450, 599, 750, 618), (451, 614, 750, 599), (451, 599, 745, 597), (451, 597, 744, 555), (451, 555, 751, 614), (464, 457, 601, 623), (465, 623, 601, 452), (478, 649, 644, 474), (453, 611, 747, 602), (453, 575, 754, 611), (465, 453, 602, 623), (454, 622, 756, 603), (454, 603, 748, 612), (454, 612, 753, 570), (454, 570, 757, 622), (455, 612, 748, 604), (455, 604, 749, 613), (455, 613, 752, 557), (455, 557, 753, 612), (456, 613, 749, 605), (456, 605, 750, 614), (456, 614, 751, 556), (456, 556, 752, 613), (464, 623, 602, 458), (464, 610, 600, 457), (465, 559, 575, 453), (458, 615, 816, 624), (458, 602, 747, 615), (464, 458, 624, 610), (459, 621, 824, 620), (459, 620, 815, 616), (459, 616, 748, 603), (459, 603, 756, 621), (460, 616, 815, 608), (460, 608, 814, 617), (460, 617, 749, 604), (460, 604, 748, 616), (461, 617, 814, 607), (461, 607, 813, 618), (461, 618, 750, 605), (461, 605, 749, 617), (462, 609, 816, 615), (462, 621, 824, 609), (462, 619, 756, 621), (462, 615, 747, 619), (463, 619, 747, 611), (463, 622, 756, 619), (463, 558, 757, 622), (463, 611, 754, 558), (822, 759, 758, 691), (828, 787, 726, 673), (804, 771, 746, 715), (771, 817, 701, 746), (783, 808, 706, 742), (759, 803, 716, 758), (827, 802, 724, 674), (743, 674, 724, 673, 726, 690, 732, 691, 758, 716, 755, 715, 746, 701, 742, 706), (466, 580, 734, 581), (466, 625, 760, 580), (466, 628, 761, 625), (466, 581, 735, 628), (467, 628, 735, 582), (467, 626, 761, 628), (467, 627, 831, 626), (467, 582, 792, 627), (468, 634, 762, 629), (468, 631, 764, 634), (468, 633, 793, 631), (468, 629, 790, 633), (469, 524, 763, 630), (469, 632, 765, 524), (469, 634, 764, 632), (469, 630, 762, 634), (470, 530, 765, 632), (470, 636, 767, 530), (470, 637, 766, 636), (470, 632, 764, 637), (471, 637, 764, 631), (471, 635, 766, 637), (471, 638, 796, 635), (471, 631, 793, 638), (472, 642, 766, 635), (472, 639, 768, 642), (472, 641, 799, 639), (472, 635, 796, 641), (473, 534, 767, 636), (473, 640, 769, 534), (473, 642, 768, 640), (473, 636, 766, 642), (474, 644, 768, 639), (478, 474, 643, 648), (483, 543, 538, 475), (474, 639, 799, 643), (475, 538, 769, 640), (483, 475, 644, 649), (491, 478, 648, 658), (475, 640, 768, 644), (476, 666, 779, 550), (476, 550, 773, 646), (476, 646, 772, 647), (476, 647, 778, 666), (477, 662, 778, 647), (477, 647, 772, 645), (477, 645, 805, 654), (477, 654, 818, 662), (774, 827, 674, 743), (490, 483, 649, 671), (491, 671, 649, 478), (802, 828, 673, 724), (504, 500, 692, 696), (479, 659, 775, 650), (479, 672, 821, 659), (491, 479, 650, 671), (480, 670, 784, 651), (480, 651, 776, 660), (480, 660, 820, 668), (480, 668, 825, 670), (481, 660, 776, 652), (481, 652, 777, 661), (481, 661, 819, 656), (481, 656, 820, 660), (482, 661, 777, 653), (482, 653, 778, 662), (482, 662, 818, 655), (482, 655, 819, 661), (803, 770, 755, 716), (490, 671, 650, 484), (490, 554, 543, 483), (817, 783, 742, 701), (491, 658, 672, 479), (484, 663, 782, 574), (484, 650, 775, 663), (490, 484, 574, 554), (485, 669, 785, 569), (485, 569, 781, 664), (485, 664, 776, 651), (485, 651, 784, 669), (486, 664, 781, 552), (486, 552, 780, 665), (486, 665, 777, 652), (486, 652, 776, 664), (487, 665, 780, 551), (487, 551, 779, 666), (487, 666, 778, 653), (487, 653, 777, 665), (488, 553, 782, 663), (488, 669, 785, 553), (488, 667, 784, 669), (488, 663, 775, 667), (489, 667, 775, 659), (489, 670, 784, 667), (489, 657, 825, 670), (489, 659, 821, 657), (770, 804, 715, 755), (805, 645, 817, 771), (826, 786, 732, 690), (786, 822, 691, 732), (808, 774, 743, 706), (694, 806, 770, 803), (645, 772, 783, 817), (787, 826, 690, 726), (492, 678, 790, 629), (492, 675, 829, 678), (492, 677, 788, 675), (492, 629, 762, 677), (493, 677, 762, 630), (493, 676, 788, 677), (493, 578, 789, 676), (493, 630, 763, 578), (494, 679, 791, 683), (494, 633, 790, 679), (494, 681, 793, 633), (494, 683, 794, 681), (495, 680, 792, 585), (495, 683, 791, 680), (495, 682, 794, 683), (495, 585, 795, 682), (496, 682, 795, 590), (496, 686, 794, 682), (496, 685, 797, 686), (496, 590, 798, 685), (497, 681, 794, 686), (497, 638, 793, 681), (497, 684, 796, 638), (497, 686, 797, 684), (498, 684, 797, 689), (498, 641, 796, 684), (498, 687, 799, 641), (498, 689, 800, 687), (499, 685, 798, 593), (499, 689, 797, 685), (499, 688, 800, 689), (499, 593, 801, 688), (500, 687, 800, 692), (500, 643, 799, 687), (509, 501, 595, 600), (504, 648, 643, 500), (501, 688, 801, 595), (501, 692, 800, 688), (517, 658, 648, 504), (509, 696, 692, 501), (502, 606, 813, 710), (502, 710, 812, 695), (502, 695, 806, 694), (502, 694, 807, 606), (503, 695, 812, 705), (503, 705, 818, 654), (503, 654, 805, 693), (503, 693, 806, 695), (745, 598, 822, 786), (541, 725, 802, 827), (517, 504, 696, 714), (516, 714, 696, 509), (646, 773, 774, 808), (517, 714, 697, 505), (505, 702, 821, 672), (505, 697, 809, 702), (506, 698, 823, 713), (506, 713, 825, 668), (506, 668, 820, 703), (506, 703, 810, 698), (507, 699, 810, 703), (507, 703, 820, 656), (507, 656, 819, 704), (507, 704, 811, 699), (508, 700, 811, 704), (508, 704, 819, 655), (508, 655, 818, 705), (508, 705, 812, 700), (807, 694, 803, 759), (598, 807, 759, 822), (516, 509, 600, 610), (516, 510, 697, 714), (517, 505, 672, 658), (516, 610, 624, 510), (510, 707, 809, 697), (510, 624, 816, 707), (511, 620, 824, 712), (511, 712, 823, 698), (511, 698, 810, 708), (511, 708, 815, 620), (512, 608, 815, 708), (512, 708, 810, 699), (512, 699, 811, 709), (512, 709, 814, 608), (513, 607, 814, 709), (513, 709, 811, 700), (513, 700, 812, 710), (513, 710, 813, 607), (514, 707, 816, 609), (514, 711, 809, 707), (514, 712, 823, 711), (514, 609, 824, 712), (515, 702, 809, 711), (515, 657, 821, 702), (515, 713, 825, 657), (515, 711, 823, 713), (806, 693, 804, 770), (744, 597, 826, 787), (540, 744, 787, 828), (772, 646, 808, 783), (693, 805, 771, 804), (773, 541, 827, 774), (597, 745, 786, 826), (725, 540, 828, 802), (518, 679, 790, 678), (518, 719, 791, 679), (518, 717, 830, 719), (518, 678, 829, 717), (519, 680, 791, 719), (519, 627, 792, 680), (519, 718, 831, 627), (519, 719, 830, 718), (426, 422, 539, 545), (345, 761, 626, 210), (209, 625, 761, 345), (344, 760, 625, 209), (344, 160, 576, 760), (160, 317, 733, 576), (317, 161, 577, 733), (161, 373, 789, 577), (260, 676, 789, 373), (372, 788, 676, 260), (259, 675, 788, 372), (413, 829, 675, 259), (413, 301, 717, 829), (301, 414, 830, 717), (414, 302, 718, 830), (302, 415, 831, 718), (210, 626, 831, 415), (785, 669, 571), (572, 670, 825, 757), (622, 757, 825, 713), (824, 621, 712), (621, 756, 823, 712), (756, 622, 713, 823), (731, 784, 670, 572), (571, 669, 784, 731)])
me_circle.polygons.foreach_set('material_index', [0, 0, 0, 0, 0, 0, 0, 0, 0, 0, 0, 0, 0, 0, 0, 0, 0, 0, 0, 0, 0, 0, 0, 0, 0, 0, 0, 0, 0, 0, 0, 0, 0, 0, 0, 0, 0, 0, 0, 0, 0, 0, 0, 0, 0, 0, 0, 0, 0, 0, 0, 0, 0, 0, 0, 0, 0, 0, 0, 0, 0, 0, 0, 0, 0, 0, 0, 0, 0, 0, 0, 0, 0, 0, 0, 0, 0, 0, 0, 0, 0, 0, 0, 0, 0, 0, 0, 0, 0, 0, 0, 0, 0, 0, 0, 0, 0, 0, 0, 0, 0, 0, 0, 0, 0, 0, 0, 0, 0, 0, 0, 0, 0, 0, 0, 0, 0, 0, 0, 0, 0, 0, 0, 0, 0, 0, 0, 0, 0, 0, 0, 0, 0, 0, 0, 0, 0, 0, 0, 0, 0, 0, 0, 0, 0, 0, 0, 0, 0, 0, 0, 0, 0, 0, 0, 0, 0, 0, 0, 0, 0, 0, 0, 0, 0, 0, 0, 0, 0, 0, 0, 0, 0, 0, 0, 0, 0, 0, 0, 0, 0, 0, 0, 0, 0, 0, 0, 0, 0, 0, 0, 0, 0, 0, 0, 0, 0, 0, 0, 0, 0, 0, 0, 0, 0, 0, 0, 0, 0, 0, 0, 0, 0, 0, 0, 0, 0, 0, 0, 0, 0, 0, 0, 0, 0, 0, 0, 0, 0, 0, 0, 0, 0, 0, 0, 0, 0, 0, 0, 0, 0, 0, 0, 0, 0, 0, 0, 0, 0, 0, 0, 0, 0, 0, 0, 0, 0, 0, 0, 0, 0, 0, 0, 0, 0, 0, 0, 0, 0, 0, 0, 0, 0, 0, 0, 0, 0, 0, 0, 0, 0, 0, 0, 0, 0, 0, 0, 0, 0, 0, 0, 0, 0, 0, 0, 0, 0, 0, 0, 0, 0, 0, 0, 0, 0, 0, 0, 0, 0, 0, 0, 0, 0, 0, 0, 0, 0, 0, 0, 0, 0, 0, 0, 0, 0, 0, 0, 0, 0, 0, 0, 0, 0, 0, 0, 0, 0, 0, 0, 0, 0, 0, 0, 0, 0, 0, 0, 0, 0, 0, 0, 0, 0, 0, 0, 0, 0, 0, 0, 0, 0, 0, 0, 0, 0, 0, 0, 0, 0, 0, 0, 0, 0, 0, 0, 0, 0, 0, 0, 0, 0, 0, 0, 0, 0, 0, 0, 0, 0, 0, 0, 0, 0, 0, 0, 0, 0, 0, 0, 0, 0, 0, 0, 0, 0, 0, 0, 0, 0, 0, 0, 0, 0, 0, 0, 0, 0, 0, 0, 0, 0, 0, 0, 0, 0, 0, 0, 0, 0, 0, 0, 0, 0, 1, 1, 1, 1, 1, 1, 1, 1, 0, 0, 0, 0, 0, 0, 1, 1, 1, 1, 1, 1, 1, 1, 1, 1, 1, 1, 0, 0, 0, 0, 0, 0, 1, 1, 1, 1, 1, 1, 1, 1, 1, 1, 1, 1, 0, 0, 0, 0, 0, 0, 0, 0, 0, 0, 0, 0, 0, 0, 0, 0, 0, 0, 0, 0, 0, 0, 0, 0, 0, 0, 0, 0, 0, 0, 0, 0, 0, 0, 0, 0, 0, 0, 0, 0, 0, 0, 0, 0, 0, 0, 0, 0, 1, 1, 1, 1, 1, 1, 1, 1, 0, 0, 0, 0, 0, 0, 1, 1, 1, 1, 1, 1, 1, 1, 1, 1, 1, 1, 0, 0, 0, 0, 0, 0, 1, 1, 1, 1, 1, 1, 1, 1, 1, 1, 1, 1, 0, 0, 0, 0, 0, 0, 0, 0, 1, 1, 1, 1, 1, 1, 1, 1, 0, 0, 0, 0, 0, 0, 0, 0, 0, 0, 0, 0, 0, 0, 0, 0, 0, 0, 0, 0, 0, 0, 0, 0, 0, 0, 0, 0, 0, 0, 0, 0, 0, 0, 0, 0, 0, 0, 0, 0, 1, 1, 1, 1, 1, 1, 1, 1, 1, 0, 0, 1, 0, 0, 0, 0, 1, 1, 1, 1, 1, 1, 1, 1, 1, 1, 1, 1, 1, 0, 0, 1, 0, 0, 0, 0, 1, 1, 1, 1, 1, 1, 1, 1, 1, 1, 1, 1, 0, 0, 0, 0, 0, 0, 0, 0, 1, 1, 1, 1, 1, 1, 1, 1, 0, 0, 0, 0, 0, 0, 0, 0, 0, 0, 0, 0, 0, 0, 0, 0, 0, 0, 0, 0, 0, 0, 0, 0, 0, 0, 0, 0, 0, 0, 0, 0, 0, 0, 0, 0, 0, 0, 0, 0, 1, 1, 1, 1, 1, 1, 1, 1, 1, 1, 0, 0, 1, 0, 0, 0, 1, 1, 1, 1, 1, 1, 1, 1, 1, 1, 1, 1, 1, 1, 0, 0, 0, 0, 0, 0, 1, 1, 1, 1, 1, 1, 1, 1, 1, 1, 1, 1, 0, 0, 0, 0, 0, 0, 0, 0, 1, 1, 1, 1, 1, 1, 1, 1, 0, 0, 0, 0, 0, 0, 0, 0, 0, 0, 0, 0, 0, 0, 0, 0, 0, 0, 0, 0, 0, 0, 0, 0, 0, 1, 1, 1, 1, 1, 1, 1, 1])
me_circle.materials.append(mat_glass)
me_circle.materials.append(mat_liquid)
me_circle.use_remesh_preserve_volume = False
me_circle.use_remesh_preserve_attributes = False
me_circle.use_mirror_vertex_groups = False
me_circle.update()
me_circle_001 = bpy.data.meshes.new('Circle.001')
me_circle_001.from_pydata([(0.2994, -0.7016, 6.251), (0.7193, -0.2918, 6.251), (-0.2994, -0.7016, 6.251), (-0.7193, -0.2918, 6.251), (0.2994, 0.7016, 6.251), (0.7193, 0.2918, 6.251), (-0.2994, 0.7016, 6.251), (-0.7193, 0.2918, 6.251), (0.554, -0.5401, 6.251), (-4.96e-10, -0.7605, 6.251), (-0.554, -0.5401, 6.251), (0.554, 0.5401, 6.251), (0.7795, 6.944e-10, 6.251), (-4.96e-10, 0.7605, 6.251), (-0.554, 0.5401, 6.251), (-0.7795, 6.944e-10, 6.251), (0.2093, -0.4914, 5.745), (0.5061, -0.2119, 5.747), (-0.2093, -0.4914, 5.745), (-0.5061, -0.2119, 5.747), (0.2091, 0.4923, 5.744), (0.5058, 0.2134, 5.747), (-0.2091, 0.4923, 5.744), (-0.5058, 0.2134, 5.747), (0.3864, -0.3851, 5.746), (1.631e-10, -0.527, 5.745), (-0.3864, -0.3851, 5.746), (0.386, 0.3863, 5.745), (0.5499, 0.000794, 5.748), (1.652e-10, 0.5278, 5.743), (-0.386, 0.3863, 5.745), (-0.5499, 0.0007942, 5.748), (0.2287, -0.9175, 6.641), (0.8232, -0.4985, 6.641), (-0.5043, -0.7999, 6.641), (-0.9378, -0.2159, 6.641), (0.5043, 0.7999, 6.641), (0.9378, 0.2159, 6.641), (-0.2287, 0.9175, 6.641), (-0.8232, 0.4985, 6.641), (0.5721, -0.77, 6.641), (-0.1494, -0.9308, 6.641), (-0.7843, -0.5523, 6.641), (0.7843, 0.5523, 6.641), (0.9543, -0.1531, 6.641), (0.1494, 0.9308, 6.641), (-0.5721, 0.77, 6.641), (-0.9543, 0.1531, 6.641), (0.159, -0.3732, 5.745), (0.3844, -0.1608, 5.747), (-0.159, -0.3732, 5.745), (-0.3844, -0.1608, 5.747), (0.1589, 0.3742, 5.744), (0.3842, 0.1622, 5.746), (-0.1589, 0.3742, 5.744), (-0.3842, 0.1622, 5.746), (0.2935, -0.2924, 5.746), (1.019e-09, -0.4002, 5.745), (-0.2935, -0.2924, 5.746), (0.2933, 0.2936, 5.745), (0.4177, 0.0007481, 5.747), (1.021e-09, 0.4011, 5.744), (-0.2933, 0.2936, 5.745), (-0.4177, 0.0007483, 5.747), (0.107, -0.251, 5.745), (0.2587, -0.108, 5.746), (-0.107, -0.251, 5.745), (-0.2587, -0.108, 5.746), (0.1069, 0.252, 5.745), (0.2586, 0.1094, 5.746), (-0.1069, 0.252, 5.745), (-0.2586, 0.1094, 5.746), (0.1975, -0.1966, 5.746), (6.859e-10, -0.2691, 5.745), (-0.1975, -0.1966, 5.746), (0.1974, 0.1978, 5.745), (0.2811, 0.0007008, 5.747), (6.87e-10, 0.2701, 5.745), (-0.1974, 0.1978, 5.745), (-0.2811, 0.0007009, 5.747), (0.05081, -0.1188, 5.745), (0.1228, -0.05097, 5.746), (-0.05081, -0.1188, 5.745), (-0.1228, -0.05097, 5.746), (0.05076, 0.12, 5.745), (0.1228, 0.05225, 5.746), (-0.05076, 0.12, 5.745), (-0.1228, 0.05225, 5.746), (0.09379, -0.09302, 5.746), (-1.631e-09, -0.1275, 5.745), (-0.09379, -0.09302, 5.746), (0.0937, 0.09423, 5.745), (0.1335, 0.0006496, 5.746), (-1.63e-09, 0.1286, 5.745), (-0.0937, 0.09423, 5.745), (-0.1335, 0.0006497, 5.746), (0.1639, -0.6575, 6.641), (0.5899, -0.3572, 6.641), (-0.3614, -0.5732, 6.641), (-0.6721, -0.1547, 6.641), (0.3614, 0.5732, 6.641), (0.6721, 0.1547, 6.641), (-0.1639, 0.6575, 6.641), (-0.5899, 0.3572, 6.641), (0.41, -0.5518, 6.641), (-0.107, -0.6671, 6.641), (-0.5621, -0.3958, 6.641), (0.5621, 0.3958, 6.641), (0.6839, -0.1097, 6.641), (0.107, 0.6671, 6.641), (-0.41, 0.5518, 6.641), (-0.6839, 0.1097, 6.641), (0.1141, -0.4579, 6.641), (0.4108, -0.2488, 6.641), (-0.2517, -0.3992, 6.641), (-0.468, -0.1078, 6.641), (0.2517, 0.3992, 6.641), (0.468, 0.1078, 6.641), (-0.1141, 0.4579, 6.641), (-0.4108, 0.2488, 6.641), (0.2855, -0.3843, 6.641), (-0.07455, -0.4645, 6.641), (-0.3914, -0.2757, 6.641), (0.3914, 0.2757, 6.641), (0.4763, -0.07642, 6.641), (0.07455, 0.4645, 6.641), (-0.2855, 0.3843, 6.641), (-0.4763, 0.07642, 6.641), (0.06751, -0.2709, 6.641), (0.243, -0.1472, 6.641), (-0.1489, -0.2361, 6.641), (-0.2769, -0.06374, 6.641), (0.1489, 0.2361, 6.641), (0.2769, 0.06374, 6.641), (-0.06751, 0.2709, 6.641), (-0.243, 0.1472, 6.641), (0.1689, -0.2273, 6.641), (-0.0441, -0.2748, 6.641), (-0.2315, -0.1631, 6.641), (0.2315, 0.1631, 6.641), (0.2817, -0.04521, 6.641), (0.0441, 0.2748, 6.641), (-0.1689, 0.2273, 6.641), (-0.2817, 0.04521, 6.641)], [], [(15, 7, 31, 19), (3, 15, 19, 26), (10, 3, 26, 18), (2, 10, 18, 25), (2, 25, 16, 9), (9, 16, 24, 0), (0, 24, 17, 8), (8, 17, 28, 1), (12, 1, 28, 21), (5, 12, 21, 27), (11, 5, 27, 20), (4, 11, 20, 29), (4, 29, 22, 13), (13, 22, 30, 6), (6, 30, 23, 14), (14, 23, 31, 7), (6, 14, 46, 38), (2, 9, 41, 34), (13, 6, 38, 45), (15, 3, 35, 47), (7, 15, 47, 39), (3, 10, 42, 35), (0, 8, 40, 32), (14, 7, 39, 46), (11, 4, 36, 43), (9, 0, 32, 41), (4, 13, 45, 36), (1, 12, 44, 33), (12, 5, 37, 44), (8, 1, 33, 40), (5, 11, 43, 37), (10, 2, 34, 42), (17, 24, 56, 49), (27, 21, 53, 59), (18, 26, 58, 50), (30, 22, 54, 62), (25, 18, 50, 57), (22, 29, 61, 54), (19, 31, 63, 51), (31, 23, 55, 63), (26, 19, 51, 58), (24, 16, 48, 56), (23, 30, 62, 55), (20, 27, 59, 52), (16, 25, 57, 48), (29, 20, 52, 61), (28, 17, 49, 60), (21, 28, 60, 53), (54, 61, 77, 70), (51, 63, 79, 67), (63, 55, 71, 79), (58, 51, 67, 74), (56, 48, 64, 72), (55, 62, 78, 71), (52, 59, 75, 68), (48, 57, 73, 64), (61, 52, 68, 77), (60, 49, 65, 76), (53, 60, 76, 69), (49, 56, 72, 65), (59, 53, 69, 75), (50, 58, 74, 66), (62, 54, 70, 78), (57, 50, 66, 73), (75, 69, 85, 91), (66, 74, 90, 82), (78, 70, 86, 94), (73, 66, 82, 89), (70, 77, 93, 86), (67, 79, 95, 83), (79, 71, 87, 95), (74, 67, 83, 90), (72, 64, 80, 88), (71, 78, 94, 87), (68, 75, 91, 84), (64, 73, 89, 80), (77, 68, 84, 93), (76, 65, 81, 92), (69, 76, 92, 85), (65, 72, 88, 81), (88, 80, 94, 86), (81, 88, 86, 93), (81, 93, 84, 92), (91, 85, 92, 84), (80, 89, 87, 94), (89, 82, 95, 87), (90, 83, 95, 82), (43, 36, 100, 107), (41, 32, 96, 105), (36, 45, 109, 100), (33, 44, 108, 97), (44, 37, 101, 108), (40, 33, 97, 104), (37, 43, 107, 101), (42, 34, 98, 106), (38, 46, 110, 102), (34, 41, 105, 98), (45, 38, 102, 109), (47, 35, 99, 111), (39, 47, 111, 103), (35, 42, 106, 99), (32, 40, 104, 96), (46, 39, 103, 110), (96, 104, 120, 112), (110, 103, 119, 126), (107, 100, 116, 123), (105, 96, 112, 121), (100, 109, 125, 116), (97, 108, 124, 113), (108, 101, 117, 124), (104, 97, 113, 120), (101, 107, 123, 117), (106, 98, 114, 122), (102, 110, 126, 118), (98, 105, 121, 114), (109, 102, 118, 125), (111, 99, 115, 127), (103, 111, 127, 119), (99, 106, 122, 115), (114, 121, 137, 130), (125, 118, 134, 141), (127, 115, 131, 143), (119, 127, 143, 135), (115, 122, 138, 131), (112, 120, 136, 128), (126, 119, 135, 142), (123, 116, 132, 139), (121, 112, 128, 137), (116, 125, 141, 132), (113, 124, 140, 129), (124, 117, 133, 140), (120, 113, 129, 136), (117, 123, 139, 133), (122, 114, 130, 138), (118, 126, 142, 134), (130, 137, 138), (137, 128, 131, 138), (128, 136, 143, 131), (129, 135, 143, 136), (140, 142, 135, 129), (133, 134, 142, 140), (139, 141, 134, 133), (132, 141, 139)])
me_circle_001.polygons.foreach_set('material_index', [2, 2, 2, 2, 2, 2, 2, 2, 2, 2, 2, 2, 2, 2, 2, 2, 2, 2, 2, 2, 2, 2, 2, 2, 2, 2, 2, 2, 2, 2, 2, 2, 2, 2, 2, 2, 2, 2, 2, 2, 2, 2, 2, 2, 2, 2, 2, 2, 2, 2, 2, 2, 2, 2, 2, 2, 2, 2, 2, 2, 2, 2, 2, 2, 2, 2, 2, 2, 2, 2, 2, 2, 2, 2, 2, 2, 2, 2, 2, 2, 2, 2, 2, 2, 2, 2, 2, 2, 2, 2, 2, 2, 2, 2, 2, 2, 2, 2, 2, 2, 2, 2, 2, 2, 2, 2, 2, 2, 2, 2, 2, 2, 2, 2, 2, 2, 2, 2, 2, 2, 2, 2, 2, 2, 2, 2, 2, 2, 2, 2, 2, 2, 2, 2, 2, 2, 2, 2, 2, 2, 2, 2, 2])
me_circle_001.materials.append(mat_glass_001)
me_circle_001.materials.append(mat_liquid_001)
me_circle_001.materials.append(mat_cork)
me_circle_001.use_remesh_preserve_volume = False
me_circle_001.use_remesh_preserve_attributes = False
me_circle_001.use_mirror_vertex_groups = False
me_circle_001.update()

# ---- objects
ob_life_potion = bpy.data.objects.new('Life Potion', me_circle)
ob_life_potion_001 = bpy.data.objects.new('Life Potion.001', me_circle_001)

# ---- transforms, parenting, visibility, modifiers, constraints
ob_life_potion.location = (0.0, 0.0, 0.0)
ob_life_potion.show_transparent = True
ob_life_potion.lineart.crease_threshold = 0.0
_m = ob_life_potion.modifiers.new('Triangulate', 'TRIANGULATE')
_m.quad_method = 'FIXED'
ob_life_potion_001.location = (0.0, 0.0, 0.0)
ob_life_potion_001.show_transparent = True
ob_life_potion_001.lineart.crease_threshold = 0.0

# ---- collection membership
col_collection_1.objects.link(ob_life_potion)
col_collection_1.objects.link(ob_life_potion_001)

# ---- scene / render settings (as saved in the file)
scene.frame_start = 1; scene.frame_end = 50; scene.frame_set(13)
scene.render.engine = 'BLENDER_EEVEE_NEXT'
scene.render.resolution_percentage = 50
scene.render.dither_intensity = 0.0
scene.cycles.use_denoising = False
scene.cycles.samples = 128
scene.cycles.sampling_pattern = 'TABULATED_SOBOL'
scene.cycles.use_adaptive_sampling = False
scene.cycles.use_light_tree = False
scene.cycles.blur_glossy = 0.0
scene.cycles.sample_clamp_indirect = 0.0
scene.view_settings.view_transform = 'Standard'
bpy.context.view_layer.update()

# ---- added for rendering (the .blend has no active camera and no usable light): camera, sun
cam_auto = bpy.data.cameras.new('AutoCamera')
cam_auto.lens = 50.0
cam_auto.sensor_width = 36.0
cam_auto.clip_end = 1000.0
ob_auto_camera = bpy.data.objects.new('AutoCamera', cam_auto)
scene.collection.objects.link(ob_auto_camera)
ob_auto_camera.location = (9.74478, -11.6937, 11.1171)
ob_auto_camera.rotation_euler = (1.09748, -7.21219e-08, 0.694738)
scene.camera = ob_auto_camera
light_auto_sun = bpy.data.lights.new('AutoSun', 'SUN')
light_auto_sun.energy = 3.0
light_auto_sun.angle = 0.0523599
ob_auto_sun = bpy.data.objects.new('AutoSun', light_auto_sun)
scene.collection.objects.link(ob_auto_sun)
ob_auto_sun.rotation_euler = (0.872665, 0.174533, 0.523599)
bpy.context.view_layer.update()
